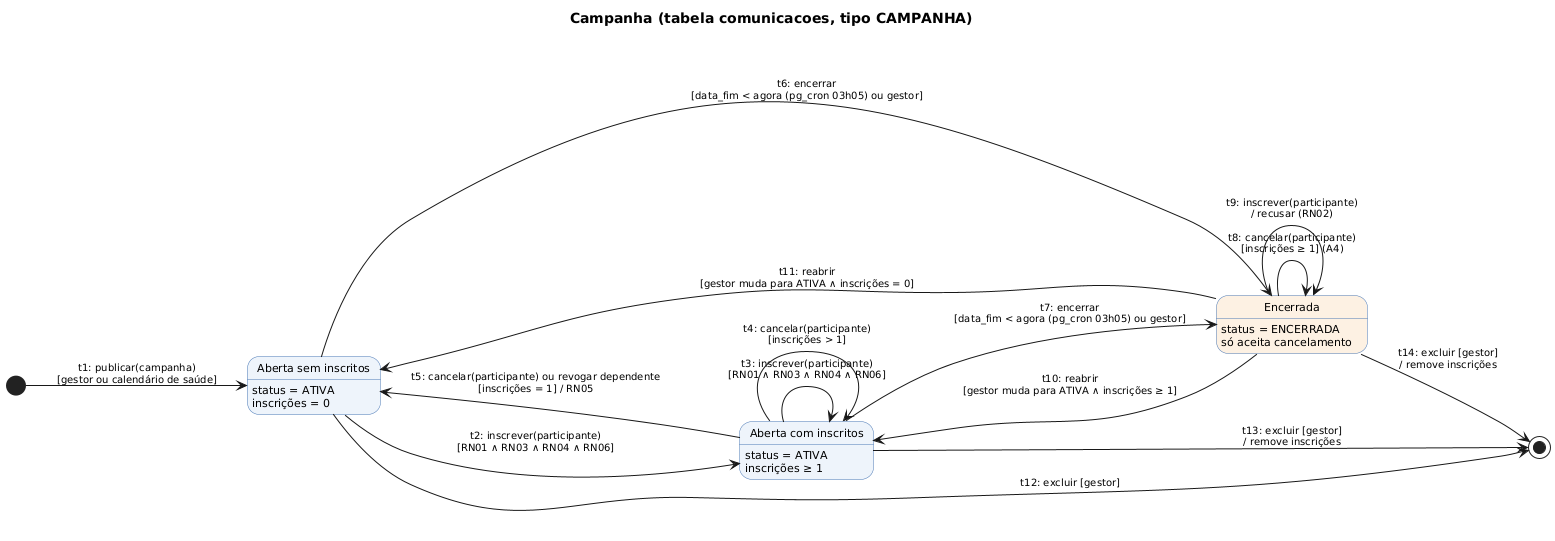

The diagram above was rendered by PlantUML. Its source (embedded in the PNG):
@startuml ex05_estados_uml
' Exercício 5 - Diagrama de Transição de Estados (UML) do objeto Campanha
skinparam defaultFontName DejaVu Sans
skinparam defaultFontSize 11
skinparam StateBackgroundColor #EEF4FB
skinparam StateBorderColor #4A78B5
skinparam ArrowFontSize 10
left to right direction
hide empty description
title Campanha (tabela comunicacoes, tipo CAMPANHA)

state "Aberta sem inscritos" as E1 : status = ATIVA\ninscrições = 0
state "Aberta com inscritos" as E2 : status = ATIVA\ninscrições ≥ 1
state "Encerrada" as E3 #FDF1E3 : status = ENCERRADA\nsó aceita cancelamento

[*] --> E1 : t1: publicar(campanha)\n[gestor ou calendário de saúde]
E1 --> E2 : t2: inscrever(participante)\n[RN01 ∧ RN03 ∧ RN04 ∧ RN06]
E2 --> E2 : t3: inscrever(participante)\n[RN01 ∧ RN03 ∧ RN04 ∧ RN06]
E2 --> E2 : t4: cancelar(participante)\n[inscrições > 1]
E2 --> E1 : t5: cancelar(participante) ou revogar dependente\n[inscrições = 1] / RN05
E1 --> E3 : t6: encerrar\n[data_fim < agora (pg_cron 03h05) ou gestor]
E2 --> E3 : t7: encerrar\n[data_fim < agora (pg_cron 03h05) ou gestor]
E3 --> E3 : t8: cancelar(participante)\n[inscrições ≥ 1] (A4)
E3 --> E3 : t9: inscrever(participante)\n/ recusar (RN02)
E3 --> E2 : t10: reabrir\n[gestor muda para ATIVA ∧ inscrições ≥ 1]
E3 --> E1 : t11: reabrir\n[gestor muda para ATIVA ∧ inscrições = 0]
E1 --> [*] : t12: excluir [gestor]
E2 --> [*] : t13: excluir [gestor]\n/ remove inscrições
E3 --> [*] : t14: excluir [gestor]\n/ remove inscrições
@enduml